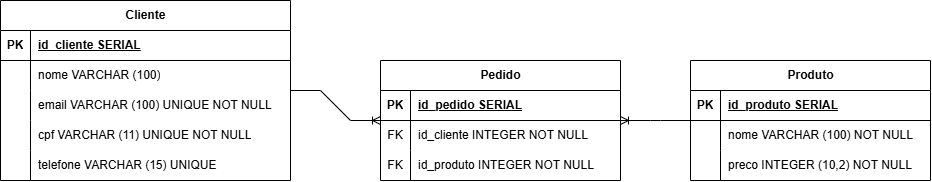

The diagram above was exported from draw.io. Its source (the exported page's mxGraphModel, read from the mxfile embedded in the PNG):
<mxGraphModel dx="622" dy="647" grid="1" gridSize="10" guides="1" tooltips="1" connect="1" arrows="1" fold="1" page="1" pageScale="1" pageWidth="827" pageHeight="1169" math="0" shadow="0">
  <root>
    <mxCell id="0" />
    <mxCell id="1" parent="0" />
    <mxCell id="acZMizPC_P9OF1_IWi12-1" parent="1" style="shape=table;startSize=30;container=1;collapsible=1;childLayout=tableLayout;fixedRows=1;rowLines=0;fontStyle=1;align=center;resizeLast=1;html=1;" value="Cliente" vertex="1">
      <mxGeometry height="180" width="290" x="10" y="40" as="geometry" />
    </mxCell>
    <mxCell id="acZMizPC_P9OF1_IWi12-2" parent="acZMizPC_P9OF1_IWi12-1" style="shape=tableRow;horizontal=0;startSize=0;swimlaneHead=0;swimlaneBody=0;fillColor=none;collapsible=0;dropTarget=0;points=[[0,0.5],[1,0.5]];portConstraint=eastwest;top=0;left=0;right=0;bottom=1;" value="" vertex="1">
      <mxGeometry height="30" width="290" y="30" as="geometry" />
    </mxCell>
    <mxCell id="acZMizPC_P9OF1_IWi12-3" parent="acZMizPC_P9OF1_IWi12-2" style="shape=partialRectangle;connectable=0;fillColor=none;top=0;left=0;bottom=0;right=0;fontStyle=1;overflow=hidden;whiteSpace=wrap;html=1;" value="PK" vertex="1">
      <mxGeometry height="30" width="30" as="geometry">
        <mxRectangle height="30" width="30" as="alternateBounds" />
      </mxGeometry>
    </mxCell>
    <mxCell id="acZMizPC_P9OF1_IWi12-4" parent="acZMizPC_P9OF1_IWi12-2" style="shape=partialRectangle;connectable=0;fillColor=none;top=0;left=0;bottom=0;right=0;align=left;spacingLeft=6;fontStyle=5;overflow=hidden;whiteSpace=wrap;html=1;" value="id_cliente SERIAL" vertex="1">
      <mxGeometry height="30" width="260" x="30" as="geometry">
        <mxRectangle height="30" width="260" as="alternateBounds" />
      </mxGeometry>
    </mxCell>
    <mxCell id="acZMizPC_P9OF1_IWi12-5" parent="acZMizPC_P9OF1_IWi12-1" style="shape=tableRow;horizontal=0;startSize=0;swimlaneHead=0;swimlaneBody=0;fillColor=none;collapsible=0;dropTarget=0;points=[[0,0.5],[1,0.5]];portConstraint=eastwest;top=0;left=0;right=0;bottom=0;" value="" vertex="1">
      <mxGeometry height="30" width="290" y="60" as="geometry" />
    </mxCell>
    <mxCell id="acZMizPC_P9OF1_IWi12-6" parent="acZMizPC_P9OF1_IWi12-5" style="shape=partialRectangle;connectable=0;fillColor=none;top=0;left=0;bottom=0;right=0;editable=1;overflow=hidden;whiteSpace=wrap;html=1;" value="" vertex="1">
      <mxGeometry height="30" width="30" as="geometry">
        <mxRectangle height="30" width="30" as="alternateBounds" />
      </mxGeometry>
    </mxCell>
    <mxCell id="acZMizPC_P9OF1_IWi12-7" parent="acZMizPC_P9OF1_IWi12-5" style="shape=partialRectangle;connectable=0;fillColor=none;top=0;left=0;bottom=0;right=0;align=left;spacingLeft=6;overflow=hidden;whiteSpace=wrap;html=1;" value="nome VARCHAR (100)" vertex="1">
      <mxGeometry height="30" width="260" x="30" as="geometry">
        <mxRectangle height="30" width="260" as="alternateBounds" />
      </mxGeometry>
    </mxCell>
    <mxCell id="acZMizPC_P9OF1_IWi12-8" parent="acZMizPC_P9OF1_IWi12-1" style="shape=tableRow;horizontal=0;startSize=0;swimlaneHead=0;swimlaneBody=0;fillColor=none;collapsible=0;dropTarget=0;points=[[0,0.5],[1,0.5]];portConstraint=eastwest;top=0;left=0;right=0;bottom=0;" value="" vertex="1">
      <mxGeometry height="30" width="290" y="90" as="geometry" />
    </mxCell>
    <mxCell id="acZMizPC_P9OF1_IWi12-9" parent="acZMizPC_P9OF1_IWi12-8" style="shape=partialRectangle;connectable=0;fillColor=none;top=0;left=0;bottom=0;right=0;editable=1;overflow=hidden;whiteSpace=wrap;html=1;" value="" vertex="1">
      <mxGeometry height="30" width="30" as="geometry">
        <mxRectangle height="30" width="30" as="alternateBounds" />
      </mxGeometry>
    </mxCell>
    <mxCell id="acZMizPC_P9OF1_IWi12-10" parent="acZMizPC_P9OF1_IWi12-8" style="shape=partialRectangle;connectable=0;fillColor=none;top=0;left=0;bottom=0;right=0;align=left;spacingLeft=6;overflow=hidden;whiteSpace=wrap;html=1;" value="email VARCHAR (100) UNIQUE NOT NULL" vertex="1">
      <mxGeometry height="30" width="260" x="30" as="geometry">
        <mxRectangle height="30" width="260" as="alternateBounds" />
      </mxGeometry>
    </mxCell>
    <mxCell id="acZMizPC_P9OF1_IWi12-11" parent="acZMizPC_P9OF1_IWi12-1" style="shape=tableRow;horizontal=0;startSize=0;swimlaneHead=0;swimlaneBody=0;fillColor=none;collapsible=0;dropTarget=0;points=[[0,0.5],[1,0.5]];portConstraint=eastwest;top=0;left=0;right=0;bottom=0;" value="" vertex="1">
      <mxGeometry height="30" width="290" y="120" as="geometry" />
    </mxCell>
    <mxCell id="acZMizPC_P9OF1_IWi12-12" parent="acZMizPC_P9OF1_IWi12-11" style="shape=partialRectangle;connectable=0;fillColor=none;top=0;left=0;bottom=0;right=0;editable=1;overflow=hidden;whiteSpace=wrap;html=1;" value="" vertex="1">
      <mxGeometry height="30" width="30" as="geometry">
        <mxRectangle height="30" width="30" as="alternateBounds" />
      </mxGeometry>
    </mxCell>
    <mxCell id="acZMizPC_P9OF1_IWi12-13" parent="acZMizPC_P9OF1_IWi12-11" style="shape=partialRectangle;connectable=0;fillColor=none;top=0;left=0;bottom=0;right=0;align=left;spacingLeft=6;overflow=hidden;whiteSpace=wrap;html=1;" value="cpf VARCHAR (11) UNIQUE NOT NULL" vertex="1">
      <mxGeometry height="30" width="260" x="30" as="geometry">
        <mxRectangle height="30" width="260" as="alternateBounds" />
      </mxGeometry>
    </mxCell>
    <mxCell id="acZMizPC_P9OF1_IWi12-14" parent="acZMizPC_P9OF1_IWi12-1" style="shape=tableRow;horizontal=0;startSize=0;swimlaneHead=0;swimlaneBody=0;fillColor=none;collapsible=0;dropTarget=0;points=[[0,0.5],[1,0.5]];portConstraint=eastwest;top=0;left=0;right=0;bottom=0;" value="" vertex="1">
      <mxGeometry height="30" width="290" y="150" as="geometry" />
    </mxCell>
    <mxCell id="acZMizPC_P9OF1_IWi12-15" parent="acZMizPC_P9OF1_IWi12-14" style="shape=partialRectangle;connectable=0;fillColor=none;top=0;left=0;bottom=0;right=0;editable=1;overflow=hidden;whiteSpace=wrap;html=1;" value="" vertex="1">
      <mxGeometry height="30" width="30" as="geometry">
        <mxRectangle height="30" width="30" as="alternateBounds" />
      </mxGeometry>
    </mxCell>
    <mxCell id="acZMizPC_P9OF1_IWi12-16" parent="acZMizPC_P9OF1_IWi12-14" style="shape=partialRectangle;connectable=0;fillColor=none;top=0;left=0;bottom=0;right=0;align=left;spacingLeft=6;overflow=hidden;whiteSpace=wrap;html=1;" value="telefone VARCHAR (15) UNIQUE" vertex="1">
      <mxGeometry height="30" width="260" x="30" as="geometry">
        <mxRectangle height="30" width="260" as="alternateBounds" />
      </mxGeometry>
    </mxCell>
    <mxCell id="acZMizPC_P9OF1_IWi12-17" parent="1" style="shape=table;startSize=30;container=1;collapsible=1;childLayout=tableLayout;fixedRows=1;rowLines=0;fontStyle=1;align=center;resizeLast=1;html=1;" value="Pedido" vertex="1">
      <mxGeometry height="120" width="240" x="390" y="100" as="geometry" />
    </mxCell>
    <mxCell id="acZMizPC_P9OF1_IWi12-18" parent="acZMizPC_P9OF1_IWi12-17" style="shape=tableRow;horizontal=0;startSize=0;swimlaneHead=0;swimlaneBody=0;fillColor=none;collapsible=0;dropTarget=0;points=[[0,0.5],[1,0.5]];portConstraint=eastwest;top=0;left=0;right=0;bottom=1;" value="" vertex="1">
      <mxGeometry height="30" width="240" y="30" as="geometry" />
    </mxCell>
    <mxCell id="acZMizPC_P9OF1_IWi12-19" parent="acZMizPC_P9OF1_IWi12-18" style="shape=partialRectangle;connectable=0;fillColor=none;top=0;left=0;bottom=0;right=0;fontStyle=1;overflow=hidden;whiteSpace=wrap;html=1;" value="PK" vertex="1">
      <mxGeometry height="30" width="30" as="geometry">
        <mxRectangle height="30" width="30" as="alternateBounds" />
      </mxGeometry>
    </mxCell>
    <mxCell id="acZMizPC_P9OF1_IWi12-20" parent="acZMizPC_P9OF1_IWi12-18" style="shape=partialRectangle;connectable=0;fillColor=none;top=0;left=0;bottom=0;right=0;align=left;spacingLeft=6;fontStyle=5;overflow=hidden;whiteSpace=wrap;html=1;" value="id_pedido SERIAL" vertex="1">
      <mxGeometry height="30" width="210" x="30" as="geometry">
        <mxRectangle height="30" width="210" as="alternateBounds" />
      </mxGeometry>
    </mxCell>
    <mxCell id="acZMizPC_P9OF1_IWi12-21" parent="acZMizPC_P9OF1_IWi12-17" style="shape=tableRow;horizontal=0;startSize=0;swimlaneHead=0;swimlaneBody=0;fillColor=none;collapsible=0;dropTarget=0;points=[[0,0.5],[1,0.5]];portConstraint=eastwest;top=0;left=0;right=0;bottom=0;" value="" vertex="1">
      <mxGeometry height="30" width="240" y="60" as="geometry" />
    </mxCell>
    <mxCell id="acZMizPC_P9OF1_IWi12-22" parent="acZMizPC_P9OF1_IWi12-21" style="shape=partialRectangle;connectable=0;fillColor=none;top=0;left=0;bottom=0;right=0;editable=1;overflow=hidden;whiteSpace=wrap;html=1;" value="FK" vertex="1">
      <mxGeometry height="30" width="30" as="geometry">
        <mxRectangle height="30" width="30" as="alternateBounds" />
      </mxGeometry>
    </mxCell>
    <mxCell id="acZMizPC_P9OF1_IWi12-23" parent="acZMizPC_P9OF1_IWi12-21" style="shape=partialRectangle;connectable=0;fillColor=none;top=0;left=0;bottom=0;right=0;align=left;spacingLeft=6;overflow=hidden;whiteSpace=wrap;html=1;" value="id_cliente INTEGER NOT NULL" vertex="1">
      <mxGeometry height="30" width="210" x="30" as="geometry">
        <mxRectangle height="30" width="210" as="alternateBounds" />
      </mxGeometry>
    </mxCell>
    <mxCell id="acZMizPC_P9OF1_IWi12-24" parent="acZMizPC_P9OF1_IWi12-17" style="shape=tableRow;horizontal=0;startSize=0;swimlaneHead=0;swimlaneBody=0;fillColor=none;collapsible=0;dropTarget=0;points=[[0,0.5],[1,0.5]];portConstraint=eastwest;top=0;left=0;right=0;bottom=0;" value="" vertex="1">
      <mxGeometry height="30" width="240" y="90" as="geometry" />
    </mxCell>
    <mxCell id="acZMizPC_P9OF1_IWi12-25" parent="acZMizPC_P9OF1_IWi12-24" style="shape=partialRectangle;connectable=0;fillColor=none;top=0;left=0;bottom=0;right=0;editable=1;overflow=hidden;whiteSpace=wrap;html=1;" value="FK" vertex="1">
      <mxGeometry height="30" width="30" as="geometry">
        <mxRectangle height="30" width="30" as="alternateBounds" />
      </mxGeometry>
    </mxCell>
    <mxCell id="acZMizPC_P9OF1_IWi12-26" parent="acZMizPC_P9OF1_IWi12-24" style="shape=partialRectangle;connectable=0;fillColor=none;top=0;left=0;bottom=0;right=0;align=left;spacingLeft=6;overflow=hidden;whiteSpace=wrap;html=1;" value="id_produto INTEGER NOT NULL" vertex="1">
      <mxGeometry height="30" width="210" x="30" as="geometry">
        <mxRectangle height="30" width="210" as="alternateBounds" />
      </mxGeometry>
    </mxCell>
    <mxCell id="acZMizPC_P9OF1_IWi12-33" parent="1" style="shape=table;startSize=30;container=1;collapsible=1;childLayout=tableLayout;fixedRows=1;rowLines=0;fontStyle=1;align=center;resizeLast=1;html=1;" value="Produto" vertex="1">
      <mxGeometry height="120" width="240" x="700" y="100" as="geometry" />
    </mxCell>
    <mxCell id="acZMizPC_P9OF1_IWi12-34" parent="acZMizPC_P9OF1_IWi12-33" style="shape=tableRow;horizontal=0;startSize=0;swimlaneHead=0;swimlaneBody=0;fillColor=none;collapsible=0;dropTarget=0;points=[[0,0.5],[1,0.5]];portConstraint=eastwest;top=0;left=0;right=0;bottom=1;" value="" vertex="1">
      <mxGeometry height="30" width="240" y="30" as="geometry" />
    </mxCell>
    <mxCell id="acZMizPC_P9OF1_IWi12-35" parent="acZMizPC_P9OF1_IWi12-34" style="shape=partialRectangle;connectable=0;fillColor=none;top=0;left=0;bottom=0;right=0;fontStyle=1;overflow=hidden;whiteSpace=wrap;html=1;" value="PK" vertex="1">
      <mxGeometry height="30" width="30" as="geometry">
        <mxRectangle height="30" width="30" as="alternateBounds" />
      </mxGeometry>
    </mxCell>
    <mxCell id="acZMizPC_P9OF1_IWi12-36" parent="acZMizPC_P9OF1_IWi12-34" style="shape=partialRectangle;connectable=0;fillColor=none;top=0;left=0;bottom=0;right=0;align=left;spacingLeft=6;fontStyle=5;overflow=hidden;whiteSpace=wrap;html=1;" value="id_produto SERIAL" vertex="1">
      <mxGeometry height="30" width="210" x="30" as="geometry">
        <mxRectangle height="30" width="210" as="alternateBounds" />
      </mxGeometry>
    </mxCell>
    <mxCell id="acZMizPC_P9OF1_IWi12-37" parent="acZMizPC_P9OF1_IWi12-33" style="shape=tableRow;horizontal=0;startSize=0;swimlaneHead=0;swimlaneBody=0;fillColor=none;collapsible=0;dropTarget=0;points=[[0,0.5],[1,0.5]];portConstraint=eastwest;top=0;left=0;right=0;bottom=0;" value="" vertex="1">
      <mxGeometry height="30" width="240" y="60" as="geometry" />
    </mxCell>
    <mxCell id="acZMizPC_P9OF1_IWi12-38" parent="acZMizPC_P9OF1_IWi12-37" style="shape=partialRectangle;connectable=0;fillColor=none;top=0;left=0;bottom=0;right=0;editable=1;overflow=hidden;whiteSpace=wrap;html=1;" value="" vertex="1">
      <mxGeometry height="30" width="30" as="geometry">
        <mxRectangle height="30" width="30" as="alternateBounds" />
      </mxGeometry>
    </mxCell>
    <mxCell id="acZMizPC_P9OF1_IWi12-39" parent="acZMizPC_P9OF1_IWi12-37" style="shape=partialRectangle;connectable=0;fillColor=none;top=0;left=0;bottom=0;right=0;align=left;spacingLeft=6;overflow=hidden;whiteSpace=wrap;html=1;" value="nome VARCHAR (100) NOT NULL" vertex="1">
      <mxGeometry height="30" width="210" x="30" as="geometry">
        <mxRectangle height="30" width="210" as="alternateBounds" />
      </mxGeometry>
    </mxCell>
    <mxCell id="acZMizPC_P9OF1_IWi12-40" parent="acZMizPC_P9OF1_IWi12-33" style="shape=tableRow;horizontal=0;startSize=0;swimlaneHead=0;swimlaneBody=0;fillColor=none;collapsible=0;dropTarget=0;points=[[0,0.5],[1,0.5]];portConstraint=eastwest;top=0;left=0;right=0;bottom=0;" value="" vertex="1">
      <mxGeometry height="30" width="240" y="90" as="geometry" />
    </mxCell>
    <mxCell id="acZMizPC_P9OF1_IWi12-41" parent="acZMizPC_P9OF1_IWi12-40" style="shape=partialRectangle;connectable=0;fillColor=none;top=0;left=0;bottom=0;right=0;editable=1;overflow=hidden;whiteSpace=wrap;html=1;" value="" vertex="1">
      <mxGeometry height="30" width="30" as="geometry">
        <mxRectangle height="30" width="30" as="alternateBounds" />
      </mxGeometry>
    </mxCell>
    <mxCell id="acZMizPC_P9OF1_IWi12-42" parent="acZMizPC_P9OF1_IWi12-40" style="shape=partialRectangle;connectable=0;fillColor=none;top=0;left=0;bottom=0;right=0;align=left;spacingLeft=6;overflow=hidden;whiteSpace=wrap;html=1;" value="preco INTEGER (10,2) NOT NULL" vertex="1">
      <mxGeometry height="30" width="210" x="30" as="geometry">
        <mxRectangle height="30" width="210" as="alternateBounds" />
      </mxGeometry>
    </mxCell>
    <mxCell id="acZMizPC_P9OF1_IWi12-43" edge="1" parent="1" source="acZMizPC_P9OF1_IWi12-1" style="edgeStyle=entityRelationEdgeStyle;fontSize=12;html=1;endArrow=ERoneToMany;rounded=0;" target="acZMizPC_P9OF1_IWi12-17" value="">
      <mxGeometry height="100" relative="1" width="100" as="geometry">
        <mxPoint x="500" y="240" as="sourcePoint" />
        <mxPoint x="600" y="140" as="targetPoint" />
      </mxGeometry>
    </mxCell>
    <mxCell id="acZMizPC_P9OF1_IWi12-44" edge="1" parent="1" source="acZMizPC_P9OF1_IWi12-33" style="edgeStyle=entityRelationEdgeStyle;fontSize=12;html=1;endArrow=ERoneToMany;rounded=0;" target="acZMizPC_P9OF1_IWi12-17" value="">
      <mxGeometry height="100" relative="1" width="100" as="geometry">
        <mxPoint x="500" y="240" as="sourcePoint" />
        <mxPoint x="600" y="140" as="targetPoint" />
      </mxGeometry>
    </mxCell>
  </root>
</mxGraphModel>